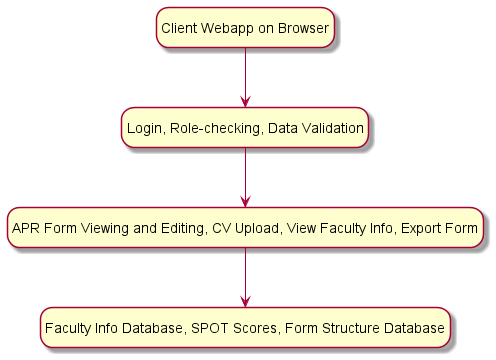

The diagram above was rendered by PlantUML. Its source (embedded in the PNG):
@startuml layer-arch
hide empty description

state "Client Webapp on Browser" as Client
state "Login, Role-checking, Data Validation" as Server1
state "APR Form Viewing and Editing, CV Upload, View Faculty Info, Export Form" as Server2
state "Faculty Info Database, SPOT Scores, Form Structure Database" as Databases

Client -down-> Server1
Server1 -down-> Server2
Server2 -down-> Databases
@enduml